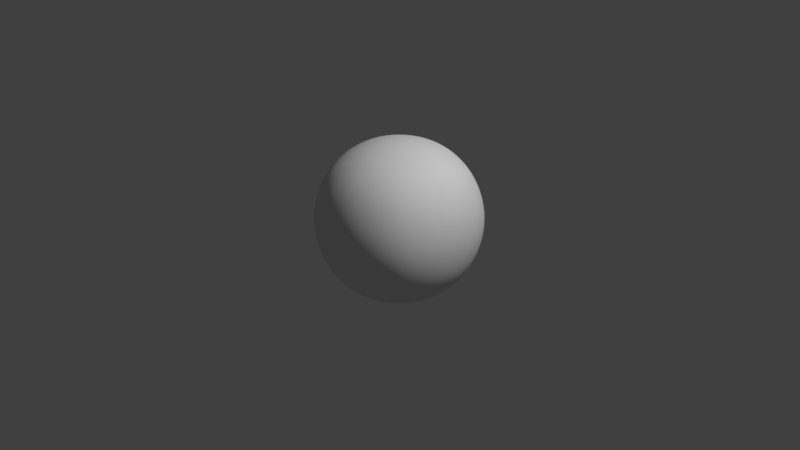 # Source: startup.blend  (saved by Blender 3.6.4; exported with 4.5.12 LTS)
import bpy
from mathutils import Matrix  # noqa: F401  (used for matrix-valued properties, if any)

bpy.ops.wm.read_factory_settings(use_empty=True)
scene = bpy.context.scene
scene.name = 'Scene'

# ---- collections
col_collection = bpy.data.collections.new('Collection'); scene.collection.children.link(col_collection)

# ---- world
world_world = bpy.data.worlds.new('World'); scene.world = world_world
world_world.use_nodes = True; world_world.node_tree.nodes.clear()
_N = world_world.node_tree.nodes; _L = world_world.node_tree.links
n0 = _N.new('ShaderNodeOutputWorld'); n0.name = 'World Output'; n0.location = (300, 300)
n1 = _N.new('ShaderNodeBackground'); n1.name = 'Background'; n1.location = (10, 300)
n1.inputs[0].default_value = (0.05088, 0.05088, 0.05088, 1.0)
_L.new(n1.outputs[0], n0.inputs[0])
n0.is_active_output = True
world_world.color = (0.05088, 0.05088, 0.05088)
world_world.use_sun_shadow = False
world_world.sun_shadow_jitter_overblur = 0.0

# ---- cameras
cam_camera = bpy.data.cameras.new('Camera')
cam_camera.ortho_scale = 7.314

# ---- lights
light_light = bpy.data.lights.new('Light', 'POINT')
light_light.transmission_factor = 0.0
light_light.energy = 1000.0
light_light.shadow_soft_size = 0.1
light_light.shadow_maximum_resolution = 0.006
light_light.use_absolute_resolution = True

# ---- meshes
me_cube = bpy.data.meshes.new('Cube')
me_cube.from_pydata([(-1.0, -1.0, -1.0), (-1.0, -1.0, 1.0), (-1.0, 1.0, -1.0), (-1.0, 1.0, 1.0), (1.0, -1.0, -1.0), (1.0, -1.0, 1.0), (1.0, 1.0, -1.0), (1.0, 1.0, 1.0)], [], [(0, 1, 3, 2), (2, 3, 7, 6), (6, 7, 5, 4), (4, 5, 1, 0), (2, 6, 4, 0), (7, 3, 1, 5)])
_uv = me_cube.uv_layers.new(name='UVMap')
_uv.uv.foreach_set('vector', [0.625, 0.5, 0.875, 0.5, 0.875, 0.75, 0.625, 0.75, 0.375, 0.75, 0.625, 0.75, 0.625, 1.0, 0.375, 1.0, 0.375, 0.0, 0.625, 0.0, 0.625, 0.25, 0.375, 0.25, 0.125, 0.5, 0.375, 0.5, 0.375, 0.75, 0.125, 0.75, 0.375, 0.5, 0.625, 0.5, 0.625, 0.75, 0.375, 0.75, 0.375, 0.25, 0.625, 0.25, 0.625, 0.5, 0.375, 0.5])
me_cube.remesh_voxel_size = 0.035
me_cube.update()

# ---- objects
ob_light = bpy.data.objects.new('Light', light_light)
ob_camera = bpy.data.objects.new('Camera', cam_camera)
ob_cube = bpy.data.objects.new('Cube', me_cube)

# ---- transforms, parenting, visibility, modifiers, constraints
ob_light.location = (4.076, 1.005, 5.904)
ob_light.rotation_euler = (0.6503, 0.05522, 1.866)
ob_light.lock_rotations_4d = False
ob_light.empty_display_type = 'ARROWS'
ob_light.color = (0.0, 0.0, 0.0, 0.0)
ob_light.lineart.crease_threshold = 0.0
ob_camera.location = (7.359, -6.926, 4.958)
ob_camera.rotation_euler = (1.109, 4.011e-09, 0.8149)
ob_camera.lock_rotations_4d = False
ob_camera.empty_display_type = 'ARROWS'
ob_camera.color = (0.0, 0.0, 0.0, 0.0)
ob_camera.display_type = 'WIRE'
ob_camera.lineart.crease_threshold = 0.0
ob_cube.location = (0.0, 0.0, 0.0)
_m = ob_cube.modifiers.new('Subdivision', 'SUBSURF')
_m.levels = 6
_m.render_levels = 6

# ---- collection membership
col_collection.objects.link(ob_light)
col_collection.objects.link(ob_camera)
col_collection.objects.link(ob_cube)

# ---- scene / render settings (as saved in the file)
scene.camera = ob_camera
scene.frame_start = 1; scene.frame_end = 250; scene.frame_set(1)
scene.render.engine = 'BLENDER_EEVEE_NEXT'
scene.cycles.sampling_pattern = 'TABULATED_SOBOL'
scene.view_settings.view_transform = 'Standard'
bpy.context.view_layer.update()

